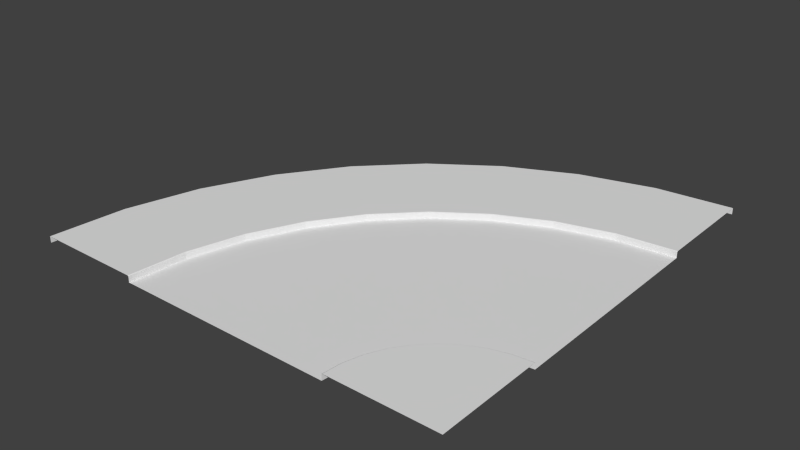 # Source: Road_Turn_Right.blend  (saved by Blender 2.77.0; exported with 4.5.12 LTS)
import bpy
from mathutils import Matrix  # noqa: F401  (used for matrix-valued properties, if any)

bpy.ops.wm.read_factory_settings(use_empty=True)
scene = bpy.context.scene
scene.name = 'Scene'

# ---- collections
col_collection_1 = bpy.data.collections.new('Collection 1'); scene.collection.children.link(col_collection_1)

# ---- world
world_world = bpy.data.worlds.new('World'); scene.world = world_world
world_world.color = (0.05088, 0.05088, 0.05088)
world_world.use_sun_shadow = False
world_world.sun_shadow_jitter_overblur = 0.0
world_world.cycles.sampling_method = 'NONE'
world_world.cycles.sample_map_resolution = 256

# ---- meshes
me_plane_001 = bpy.data.meshes.new('Plane.001')
me_plane_001.from_pydata([(1.0, -1.0, -0.1762), (0.5, -1.0, -0.1762), (1.0, -1.0, 0.1762), (0.5312, -1.0, 0.1762), (0.5, -1.0, 0.1483), (0.5039, -1.0, 0.1762), (-1.0, -1.0, -0.1762), (-1.788e-07, -1.0, -0.1762), (-0.5, -1.0, -0.1762), (-1.0, -1.0, 0.1762), (-0.5312, -1.0, 0.1762), (-0.5, -1.0, 0.1483), (-0.5039, -1.0, 0.1762), (1.0, -1.0, -0.1762), (0.5076, -0.9132, -0.1762), (1.0, -1.0, 0.1762), (0.5383, -0.9186, 0.1762), (0.5076, -0.9132, 0.1483), (0.5114, -0.9138, 0.1762), (-0.9696, -0.6527, -0.1762), (0.01519, -0.8264, -0.1762), (-0.4772, -0.7395, -0.1762), (-0.9696, -0.6527, 0.1762), (-0.5079, -0.7341, 0.1762), (-0.4772, -0.7395, 0.1483), (-0.481, -0.7389, 0.1762), (1.0, -1.0, -0.1762), (0.5302, -0.829, -0.1762), (1.0, -1.0, 0.1762), (0.5595, -0.8397, 0.1762), (0.5302, -0.829, 0.1483), (0.5338, -0.8303, 0.1762), (-0.8794, -0.316, -0.1762), (0.06031, -0.658, -0.1762), (-0.4095, -0.487, -0.1762), (-0.8794, -0.316, 0.1762), (-0.4389, -0.4763, 0.1762), (-0.4095, -0.487, 0.1483), (-0.4132, -0.4856, 0.1762), (1.0, -1.0, -0.1762), (0.567, -0.75, -0.1762), (1.0, -1.0, 0.1762), (0.594, -0.7656, 0.1762), (0.567, -0.75, 0.1483), (0.5703, -0.7519, 0.1762), (-0.7321, 2.384e-07, -0.1762), (0.134, -0.5, -0.1762), (-0.299, -0.25, -0.1762), (-0.7321, 2.384e-07, 0.1762), (-0.3261, -0.2344, 0.1762), (-0.299, -0.25, 0.1483), (-0.3024, -0.2481, 0.1762), (1.0, -1.0, -0.1762), (0.617, -0.6786, -0.1762), (1.0, -1.0, 0.1762), (0.6409, -0.6987, 0.1762), (0.617, -0.6786, 0.1483), (0.6199, -0.6811, 0.1762), (-0.5321, 0.2856, -0.1762), (0.234, -0.3572, -0.1762), (-0.1491, -0.03582, -0.1762), (-0.5321, 0.2856, 0.1762), (-0.173, -0.01576, 0.1762), (-0.1491, -0.03582, 0.1483), (-0.152, -0.03333, 0.1762), (1.0, -1.0, -0.1762), (0.6786, -0.617, -0.1762), (1.0, -1.0, 0.1762), (0.6987, -0.6409, 0.1762), (0.6786, -0.617, 0.1483), (0.6811, -0.6199, 0.1762), (-0.2856, 0.5321, -0.1762), (0.3572, -0.234, -0.1762), (0.03582, 0.1491, -0.1762), (-0.2856, 0.5321, 0.1762), (0.01576, 0.173, 0.1762), (0.03582, 0.1491, 0.1483), (0.03333, 0.152, 0.1762), (1.0, -1.0, -0.1762), (0.75, -0.567, -0.1762), (1.0, -1.0, 0.1762), (0.7656, -0.594, 0.1762), (0.75, -0.567, 0.1483), (0.7519, -0.5703, 0.1762), (1.788e-07, 0.7321, -0.1762), (0.5, -0.134, -0.1762), (0.25, 0.299, -0.1762), (1.788e-07, 0.7321, 0.1762), (0.2344, 0.3261, 0.1762), (0.25, 0.299, 0.1483), (0.2481, 0.3024, 0.1762), (1.0, -1.0, -0.1762), (0.829, -0.5302, -0.1762), (1.0, -1.0, 0.1762), (0.8397, -0.5595, 0.1762), (0.829, -0.5302, 0.1483), (0.8303, -0.5338, 0.1762), (0.316, 0.8794, -0.1762), (0.658, -0.06031, -0.1762), (0.487, 0.4095, -0.1762), (0.316, 0.8794, 0.1762), (0.4763, 0.4389, 0.1762), (0.487, 0.4095, 0.1483), (0.4856, 0.4132, 0.1762), (1.0, -1.0, -0.1762), (0.9132, -0.5076, -0.1762), (1.0, -1.0, 0.1762), (0.9186, -0.5383, 0.1762), (0.9132, -0.5076, 0.1483), (0.9138, -0.5114, 0.1762), (0.6527, 0.9696, -0.1762), (0.8264, -0.01519, -0.1762), (0.7395, 0.4772, -0.1762), (0.6527, 0.9696, 0.1762), (0.7341, 0.5079, 0.1762), (0.7395, 0.4772, 0.1483), (0.7389, 0.481, 0.1762), (1.0, -1.0, -0.1762), (1.0, -0.5, -0.1762), (1.0, -1.0, 0.1762), (1.0, -0.5312, 0.1762), (1.0, -0.5, 0.1483), (1.0, -0.5039, 0.1762), (1.0, 1.0, -0.1762), (1.0, 2.384e-07, -0.1762), (1.0, 0.5, -0.1762), (1.0, 1.0, 0.1762), (1.0, 0.5312, 0.1762), (1.0, 0.5, 0.1483), (1.0, 0.5039, 0.1762)], [], [(8, 7, 20, 21), (5, 3, 16, 18), (4, 5, 18, 17), (3, 2, 15, 16), (1, 4, 17, 14), (10, 12, 25, 23), (2, 0, 13, 15), (7, 1, 14, 20), (12, 11, 24, 25), (9, 10, 23, 22), (11, 8, 21, 24), (6, 9, 22, 19), (20, 14, 27, 33), (24, 21, 34, 37), (21, 20, 33, 34), (16, 15, 28, 29), (22, 23, 36, 35), (15, 13, 26, 28), (19, 22, 35, 32), (17, 18, 31, 30), (25, 24, 37, 38), (18, 16, 29, 31), (23, 25, 38, 36), (14, 17, 30, 27), (35, 36, 49, 48), (28, 26, 39, 41), (32, 35, 48, 45), (30, 31, 44, 43), (38, 37, 50, 51), (31, 29, 42, 44), (36, 38, 51, 49), (27, 30, 43, 40), (33, 27, 40, 46), (37, 34, 47, 50), (34, 33, 46, 47), (29, 28, 41, 42), (45, 48, 61, 58), (43, 44, 57, 56), (51, 50, 63, 64), (44, 42, 55, 57), (49, 51, 64, 62), (40, 43, 56, 53), (46, 40, 53, 59), (50, 47, 60, 63), (47, 46, 59, 60), (42, 41, 54, 55), (48, 49, 62, 61), (41, 39, 52, 54), (62, 64, 77, 75), (53, 56, 69, 66), (59, 53, 66, 72), (63, 60, 73, 76), (60, 59, 72, 73), (55, 54, 67, 68), (61, 62, 75, 74), (54, 52, 65, 67), (58, 61, 74, 71), (56, 57, 70, 69), (64, 63, 76, 77), (57, 55, 68, 70), (76, 73, 86, 89), (73, 72, 85, 86), (68, 67, 80, 81), (74, 75, 88, 87), (67, 65, 78, 80), (71, 74, 87, 84), (69, 70, 83, 82), (77, 76, 89, 90), (70, 68, 81, 83), (75, 77, 90, 88), (66, 69, 82, 79), (72, 66, 79, 85), (87, 88, 101, 100), (80, 78, 91, 93), (84, 87, 100, 97), (82, 83, 96, 95), (90, 89, 102, 103), (83, 81, 94, 96), (88, 90, 103, 101), (79, 82, 95, 92), (85, 79, 92, 98), (89, 86, 99, 102), (86, 85, 98, 99), (81, 80, 93, 94), (103, 102, 115, 116), (96, 94, 107, 109), (101, 103, 116, 114), (92, 95, 108, 105), (98, 92, 105, 111), (102, 99, 112, 115), (99, 98, 111, 112), (94, 93, 106, 107), (100, 101, 114, 113), (93, 91, 104, 106), (97, 100, 113, 110), (95, 96, 109, 108), (114, 116, 129, 127), (105, 108, 121, 118), (111, 105, 118, 124), (115, 112, 125, 128), (112, 111, 124, 125), (107, 106, 119, 120), (113, 114, 127, 126), (106, 104, 117, 119), (110, 113, 126, 123), (108, 109, 122, 121), (116, 115, 128, 129), (109, 107, 120, 122)])
_uv = me_plane_001.uv_layers.new(name='UVMap')
_uv.uv.foreach_set('vector', [0.9882, 1.587, 0.3951, 1.587, 0.3951, 1.364, 0.9882, 1.364, -0.891, 1.014, -0.891, -0.05071, -0.5926, -0.05071, -0.5926, 1.014, -0.2967, 1.016, -0.2967, -0.00649, -0.09173, -0.00649, -0.09173, 1.016, -0.2008, -0.1908, 1.165, -0.1908, 1.165, -0.1908, -0.1801, 0.05302, -0.9992, 0.006212, -0.9992, 1.004, -0.7421, 1.004, -0.7421, 0.006212, 4.967, 1.074, 4.967, -0.07144, 3.971, -0.07144, 3.971, 1.074, 0.0, 0.0, 0.0, 0.0, 0.0, 0.0, 0.0, 0.0, 0.3964, -0.6569, 0.9883, -0.6569, 0.9883, -0.4125, 0.3964, -0.4125, -2.57, 1.0, -2.57, 0.0002029, -1.76, 0.0002029, -1.76, 1.0, -2.374, -1.199, -0.9828, -1.199, -0.9137, -0.4099, -2.284, -0.1683, -1.901, 0.9861, -1.901, 0.0009322, -1.396, 0.0009322, -1.396, 0.9861, 0.0, 0.0, 0.0, 0.0, 0.0, 0.0, 0.0, 0.0, 0.3964, -0.4125, 0.9883, -0.4125, 0.9883, -0.1475, 0.3964, -0.1475, -1.396, 0.9861, -1.396, 0.0009322, -0.8136, 0.0009322, -0.8136, 0.9861, 0.9882, 1.364, 0.3951, 1.364, 0.3951, 1.122, 0.9882, 1.122, -0.1801, 0.05302, 1.165, -0.1908, 1.165, -0.1908, -0.1185, 0.2894, -2.284, -0.1683, -0.9137, -0.4099, -0.7087, 0.3552, -2.016, 0.8311, 0.0, 0.0, 0.0, 0.0, 0.0, 0.0, 0.0, 0.0, 0.0, 0.0, 0.0, 0.0, 0.0, 0.0, 0.0, 0.0, -0.09173, 1.016, -0.09173, -0.00649, 0.107, -0.00649, 0.107, 1.016, -1.76, 1.0, -1.76, 0.0002029, -1.039, 0.0002029, -1.039, 1.0, -0.5926, 1.014, -0.5926, -0.05071, -0.3016, -0.05071, -0.3016, 1.014, 3.971, 1.074, 3.971, -0.07144, 3.018, -0.07144, 3.018, 1.074, -0.7421, 0.006212, -0.7421, 1.004, -0.5022, 1.004, -0.5022, 0.006212, -2.016, 0.8311, -0.7087, 0.3552, -0.374, 1.073, -1.579, 1.769, 0.0, 0.0, 0.0, 0.0, 0.0, 0.0, 0.0, 0.0, 0.0, 0.0, 0.0, 0.0, 0.0, 0.0, 0.0, 0.0, 0.107, 1.016, 0.107, -0.00649, 0.2935, -0.00649, 0.2935, 1.016, -1.039, 1.0, -1.039, 0.0002029, -0.371, 0.000203, -0.371, 1.0, -0.3016, 1.014, -0.3016, -0.05071, 0.02883, -0.05071, 0.02882, 1.014, 3.018, 1.074, 3.018, -0.07144, 1.963, -0.07144, 1.963, 1.074, -0.5022, 0.006212, -0.5022, 1.004, -0.2503, 1.004, -0.2503, 0.006211, 0.3964, -0.1475, 0.9883, -0.1475, 0.9883, 0.1513, 0.3964, 0.1513, -0.8136, 0.9861, -0.8136, 0.0009322, -0.236, 0.0009322, -0.236, 0.9861, 0.9882, 1.122, 0.3951, 1.122, 0.3951, 0.8628, 0.9882, 0.8628, -0.1185, 0.2894, 1.165, -0.1908, 1.165, -0.1908, -0.01783, 0.5112, 0.0, 0.0, 0.0, 0.0, 0.0, 0.0, 0.0, 0.0, 0.2935, 1.016, 0.2935, -0.00649, 0.4729, -0.00649, 0.4729, 1.016, -0.371, 1.0, -0.371, 0.000203, 0.2786, 0.000203, 0.2786, 1.0, 0.02882, 1.014, 0.02883, -0.05071, 0.3446, -0.05071, 0.3446, 1.014, 1.963, 1.074, 1.963, -0.07144, 0.8182, -0.07144, 0.8182, 1.074, -0.2503, 0.006211, -0.2503, 1.004, -0.008391, 1.004, -0.008391, 0.006211, 0.3964, 0.1513, 0.9883, 0.1513, 0.9883, 0.4486, 0.3964, 0.4486, -0.236, 0.9861, -0.236, 0.0009322, 0.4277, 0.0009322, 0.4277, 0.9861, 0.9882, 0.8628, 0.3951, 0.8628, 0.3951, 0.607, 0.9882, 0.607, -0.01783, 0.5112, 1.165, -0.1908, 1.165, -0.1908, 0.1187, 0.7116, -1.579, 1.769, -0.374, 1.073, 0.08034, 1.722, -0.9854, 2.616, 0.0, 0.0, 0.0, 0.0, 0.0, 0.0, 0.0, 0.0, 0.8182, 1.074, 0.8182, -0.07144, -0.292, -0.07144, -0.292, 1.074, -0.008391, 0.006211, -0.008391, 1.004, 0.2484, 1.004, 0.2484, 0.006211, 0.3964, 0.4486, 0.9883, 0.4486, 0.9883, 0.7293, 0.3964, 0.7293, 0.4277, 0.9861, 0.4277, 0.0009322, 1.077, 0.0009322, 1.077, 0.9861, 0.9882, 0.607, 0.3951, 0.607, 0.3951, 0.339, 0.9882, 0.339, 0.1187, 0.7116, 1.165, -0.1908, 1.165, -0.1908, 0.2871, 0.8846, -0.9854, 2.616, 0.08034, 1.722, 0.6404, 2.282, -0.2538, 3.348, 0.0, 0.0, 0.0, 0.0, 0.0, 0.0, 0.0, 0.0, 0.0, 0.0, 0.0, 0.0, 0.0, 0.0, 0.0, 0.0, 0.4729, 1.016, 0.4729, -0.00649, 0.6534, -0.00649, 0.6534, 1.016, 0.2786, 1.0, 0.2786, 0.000203, 0.9786, 0.000203, 0.9786, 1.0, 0.3446, 1.014, 0.3446, -0.05071, 0.7275, -0.05071, 0.7275, 1.014, 1.077, 0.9861, 1.077, 0.0009322, 1.694, 0.0009322, 1.694, 0.9861, 0.9882, 0.339, 0.3951, 0.339, 0.3951, 0.0669, 0.9882, 0.0669, 0.2871, 0.8846, 1.165, -0.1908, 1.165, -0.1908, 0.4821, 1.025, -0.2538, 3.348, 0.6404, 2.282, 1.289, 2.736, 0.5937, 3.941, 0.0, 0.0, 0.0, 0.0, 0.0, 0.0, 0.0, 0.0, 0.0, 0.0, 0.0, 0.0, 0.0, 0.0, 0.0, 0.0, 0.6534, 1.016, 0.6534, -0.00649, 0.8307, -0.00649, 0.8307, 1.016, 0.9786, 1.0, 0.9786, 0.000203, 1.649, 0.000203, 1.649, 1.0, 0.7275, 1.014, 0.7275, -0.05071, 1.054, -0.05071, 1.054, 1.014, -0.292, 1.074, -0.292, -0.07144, -1.259, -0.07144, -1.259, 1.074, 0.2484, 0.006211, 0.2484, 1.004, 0.5028, 1.004, 0.5028, 0.006211, 0.3964, 0.7293, 0.9883, 0.7293, 0.9883, 1.003, 0.3964, 1.003, 0.5937, 3.941, 1.289, 2.736, 2.007, 3.071, 1.531, 4.378, 0.0, 0.0, 0.0, 0.0, 0.0, 0.0, 0.0, 0.0, 0.0, 0.0, 0.0, 0.0, 0.0, 0.0, 0.0, 0.0, 0.8307, 1.016, 0.8307, -0.00649, 0.993, -0.00649, 0.993, 1.016, 1.649, 1.0, 1.649, 0.000203, 2.258, 0.000203, 2.258, 1.0, 1.054, 1.014, 1.054, -0.05071, 1.344, -0.05071, 1.344, 1.014, -1.259, 1.074, -1.259, -0.07144, -2.106, -0.07144, -2.106, 1.074, 0.5028, 0.006211, 0.5028, 1.004, 0.7555, 1.004, 0.7555, 0.006211, 0.3964, 1.003, 0.9883, 1.003, 0.9883, 1.23, 0.3964, 1.23, 1.694, 0.9861, 1.694, 0.0009322, 2.299, 0.0009322, 2.299, 0.9861, 0.9882, 0.0669, 0.3951, 0.0669, 0.3951, -0.1778, 0.9882, -0.1778, 0.4821, 1.025, 1.165, -0.1908, 1.165, -0.1908, 0.6979, 1.128, 2.258, 1.0, 2.258, 0.000203, 2.872, 0.000203, 2.872, 1.0, 1.344, 1.014, 1.344, -0.05071, 1.627, -0.05071, 1.627, 1.014, -2.106, 1.074, -2.106, -0.07144, -2.915, -0.07144, -2.915, 1.074, 0.7555, 0.006211, 0.7555, 1.004, 1.025, 1.004, 1.025, 0.006211, 0.3964, 1.23, 0.9883, 1.23, 0.9883, 1.446, 0.3964, 1.446, 2.299, 0.9861, 2.299, 0.0009322, 2.845, 0.0009322, 2.845, 0.9861, 0.9882, -0.1778, 0.3951, -0.1778, 0.3951, -0.4002, 0.9882, -0.4002, 0.6979, 1.128, 1.165, -0.1908, 1.165, -0.1908, 0.9279, 1.192, 1.531, 4.378, 2.007, 3.071, 2.772, 3.276, 2.531, 4.646, 0.0, 0.0, 0.0, 0.0, 0.0, 0.0, 0.0, 0.0, 0.0, 0.0, 0.0, 0.0, 0.0, 0.0, 0.0, 0.0, 0.993, 1.016, 0.993, -0.00649, 1.141, -0.00649, 1.141, 1.016, -2.915, 1.074, -2.915, -0.07144, -3.964, -0.07144, -3.964, 1.074, 1.025, 0.006211, 1.025, 1.004, 1.284, 1.004, 1.284, 0.006211, 0.3964, 1.446, 0.9883, 1.446, 0.9883, 1.657, 0.3964, 1.657, 2.845, 0.9861, 2.845, 0.0009322, 3.362, 0.0009322, 3.362, 0.9861, 0.9882, -0.4002, 0.3951, -0.4002, 0.3951, -0.5873, 0.9882, -0.5873, 0.9279, 1.192, 1.165, -0.1908, 1.165, -0.1908, 1.165, 1.213, 2.531, 4.646, 2.772, 3.276, 3.561, 3.345, 3.561, 4.736, 0.0, 0.0, 0.0, 0.0, 0.0, 0.0, 0.0, 0.0, 0.0, 0.0, 0.0, 0.0, 0.0, 0.0, 0.0, 0.0, 1.141, 1.016, 1.141, -0.00649, 1.307, -0.00649, 1.307, 1.016, 2.872, 1.0, 2.872, 0.000203, 3.58, 0.000203, 3.58, 1.0, 1.627, 1.014, 1.627, -0.05071, 1.893, -0.05071, 1.893, 1.014])
me_plane_001.use_remesh_preserve_volume = False
me_plane_001.use_remesh_preserve_attributes = False
me_plane_001.use_mirror_vertex_groups = False
me_plane_001.update()

# ---- objects
ob_plane = bpy.data.objects.new('Plane', me_plane_001)

# ---- transforms, parenting, visibility, modifiers, constraints
ob_plane.location = (0.0, 0.0, 0.0)
ob_plane.scale = (12.0, 12.0, 1.0)
ob_plane.lineart.crease_threshold = 0.0

# ---- collection membership
col_collection_1.objects.link(ob_plane)

# ---- scene / render settings (as saved in the file)
scene.frame_start = 1; scene.frame_end = 250; scene.frame_set(0)
scene.render.engine = 'BLENDER_EEVEE_NEXT'
scene.render.image_settings.color_mode = 'RGB'
scene.render.image_settings.compression = 90
scene.render.resolution_percentage = 50
scene.render.dither_intensity = 0.0
scene.render.bake_margin = 2
scene.cycles.use_denoising = False
scene.cycles.samples = 10
scene.cycles.sampling_pattern = 'TABULATED_SOBOL'
scene.cycles.light_sampling_threshold = 0.0
scene.cycles.use_adaptive_sampling = False
scene.cycles.use_light_tree = False
scene.cycles.blur_glossy = 0.0
scene.cycles.volume_bounces = 1
scene.cycles.pixel_filter_type = 'GAUSSIAN'
scene.cycles.sample_clamp_indirect = 0.0
scene.view_settings.view_transform = 'Standard'
bpy.context.view_layer.update()

# ---- added for rendering (the .blend has no active camera and no usable light): camera, sun
cam_auto = bpy.data.cameras.new('AutoCamera')
cam_auto.lens = 50.0
cam_auto.sensor_width = 36.0
cam_auto.clip_end = 1000.0
ob_auto_camera = bpy.data.objects.new('AutoCamera', cam_auto)
scene.collection.objects.link(ob_auto_camera)
ob_auto_camera.location = (31.4049, -37.6858, 25.1239)
ob_auto_camera.rotation_euler = (1.09748, -7.21219e-08, 0.694738)
scene.camera = ob_auto_camera
light_auto_sun = bpy.data.lights.new('AutoSun', 'SUN')
light_auto_sun.energy = 3.0
light_auto_sun.angle = 0.0523599
ob_auto_sun = bpy.data.objects.new('AutoSun', light_auto_sun)
scene.collection.objects.link(ob_auto_sun)
ob_auto_sun.rotation_euler = (0.872665, 0.174533, 0.523599)
bpy.context.view_layer.update()
